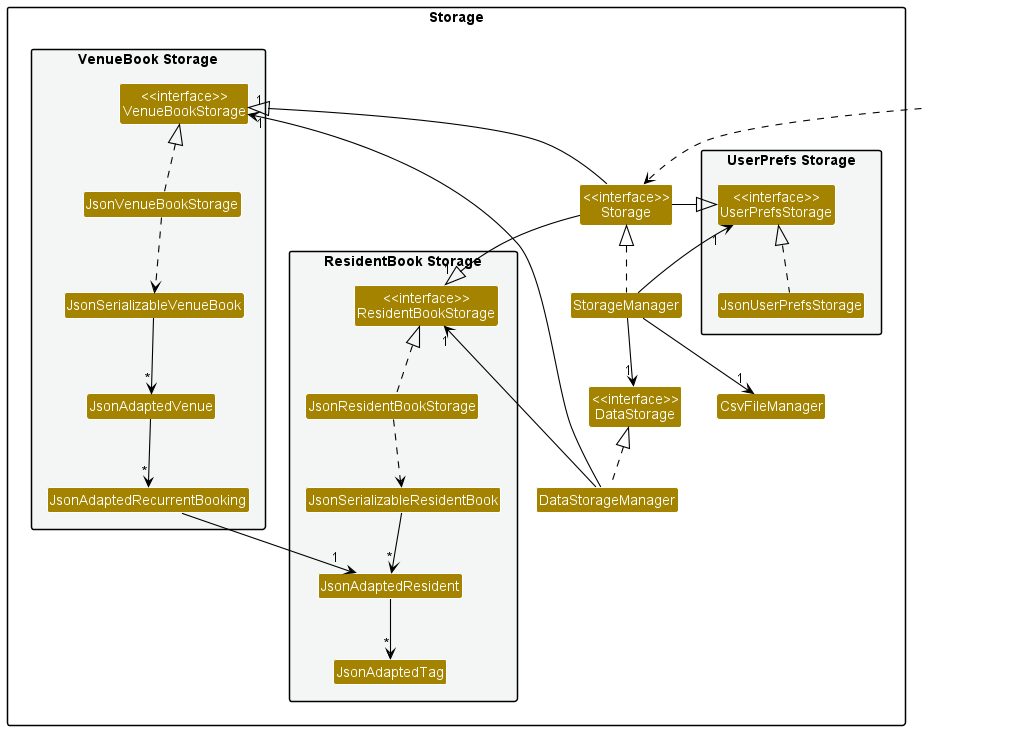

The diagram above was rendered by PlantUML. Its source (embedded in the PNG):
@startuml
!include style.puml
skinparam arrowThickness 1.1
skinparam arrowColor BLACK
skinparam classBackgroundColor STORAGE_COLOR

package Storage {

package "UserPrefs Storage" #F4F6F6 {
Class "<<interface>>\nUserPrefsStorage" as UserPrefsStorage
Class JsonUserPrefsStorage
}

package "ResidentBook Storage" #F4F6F6{
Class "<<interface>>\nResidentBookStorage" as ResidentBookStorage
Class JsonResidentBookStorage
Class JsonSerializableResidentBook
Class JsonAdaptedResident
Class JsonAdaptedTag
}

package "VenueBook Storage" #F4F6F6{
Class "<<interface>>\nVenueBookStorage" as VenueBookStorage
Class JsonAdaptedRecurrentBooking
Class JsonSerializableVenueBook
Class JsonAdaptedVenue
Class JsonVenueBookStorage
}

Class "<<interface>>\nStorage" as Storage
Class "<<interface>>\nDataStorage" as DataStorage
Class StorageManager
Class CsvFileManager
Class DataStorageManager

}

Class HiddenOutside #FFFFFF
HiddenOutside ..> Storage

StorageManager .up.|> Storage
StorageManager -up-> "1" UserPrefsStorage
StorageManager -->  "1" DataStorage
StorageManager --> "1"CsvFileManager

DataStorageManager .up.|> DataStorage
DataStorageManager --> "1" ResidentBookStorage
DataStorageManager --> "1" VenueBookStorage


Storage -up-|> "1" VenueBookStorage
Storage -up-|> "1"ResidentBookStorage

Storage -left-|> UserPrefsStorage

JsonUserPrefsStorage .up.|> UserPrefsStorage
JsonResidentBookStorage .up.|> ResidentBookStorage
JsonResidentBookStorage ..> JsonSerializableResidentBook
JsonSerializableResidentBook --> "*" JsonAdaptedResident
JsonAdaptedResident --> "*" JsonAdaptedTag

JsonVenueBookStorage .up.|> VenueBookStorage
JsonVenueBookStorage ..> JsonSerializableVenueBook
JsonSerializableVenueBook --> "*" JsonAdaptedVenue
JsonAdaptedVenue --> "*" JsonAdaptedRecurrentBooking
JsonAdaptedRecurrentBooking --> "1" JsonAdaptedResident

@enduml